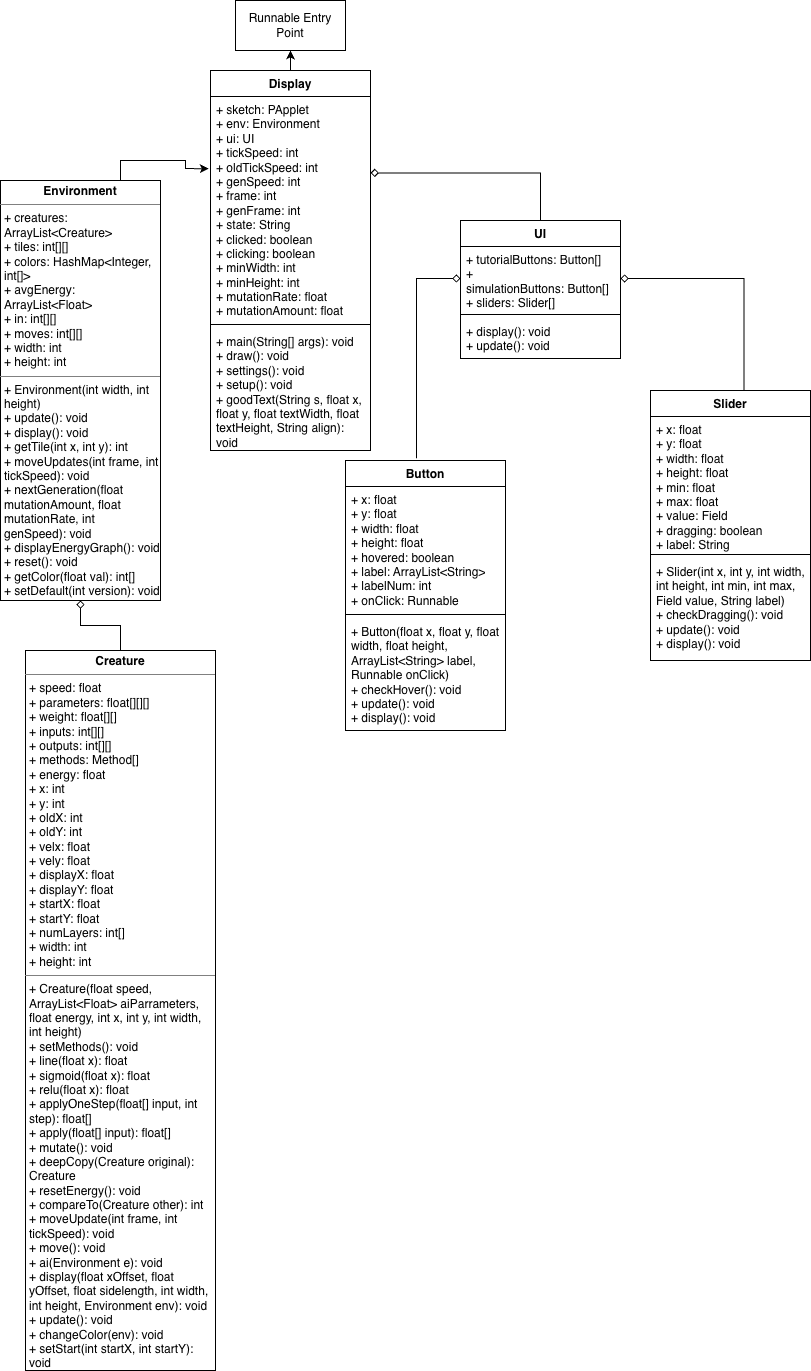

The diagram above was exported from draw.io. Its source (the exported page's mxGraphModel, read from the mxfile embedded in the PNG):
<mxGraphModel dx="554" dy="531" grid="1" gridSize="10" guides="1" tooltips="1" connect="1" arrows="1" fold="1" page="1" pageScale="1" pageWidth="1600" pageHeight="1700" math="0" shadow="0">
  <root>
    <mxCell id="0" />
    <mxCell id="1" parent="0" />
    <mxCell id="pIJfosVu2E7inQYSACC4-1" parent="1" style="html=1;whiteSpace=wrap;" value="Runnable Entry Point" vertex="1">
      <mxGeometry height="50" width="110" x="615" y="20" as="geometry" />
    </mxCell>
    <mxCell id="pIJfosVu2E7inQYSACC4-2" parent="1" style="verticalAlign=top;align=left;overflow=fill;html=1;whiteSpace=wrap;" value="&lt;p style=&quot;margin:0px;margin-top:4px;text-align:center;&quot;&gt;&lt;b&gt;Environment&lt;/b&gt;&lt;/p&gt;&lt;hr size=&quot;1&quot; style=&quot;border-style:solid;&quot;&gt;&lt;p style=&quot;margin:0px;margin-left:4px;&quot;&gt;+ creatures: ArrayList&amp;lt;Creature&amp;gt;&lt;/p&gt;&lt;p style=&quot;margin:0px;margin-left:4px;&quot;&gt;+ tiles: int[][]&lt;/p&gt;&lt;p style=&quot;margin:0px;margin-left:4px;&quot;&gt;+ colors: HashMap&amp;lt;Integer, int[]&amp;gt;&lt;/p&gt;&lt;p style=&quot;margin:0px;margin-left:4px;&quot;&gt;+ avgEnergy: ArrayList&amp;lt;Float&amp;gt;&lt;/p&gt;&lt;p style=&quot;margin:0px;margin-left:4px;&quot;&gt;+ in: int[][]&lt;/p&gt;&lt;p style=&quot;margin:0px;margin-left:4px;&quot;&gt;+ moves: int[][]&lt;/p&gt;&lt;p style=&quot;margin:0px;margin-left:4px;&quot;&gt;+ width: int&lt;/p&gt;&lt;p style=&quot;margin:0px;margin-left:4px;&quot;&gt;+ height: int&lt;/p&gt;&lt;hr size=&quot;1&quot; style=&quot;border-style:solid;&quot;&gt;&lt;p style=&quot;margin:0px;margin-left:4px;&quot;&gt;+ Environment(int width, int height)&lt;/p&gt;&lt;p style=&quot;margin:0px;margin-left:4px;&quot;&gt;+ update(): void&lt;/p&gt;&lt;p style=&quot;margin:0px;margin-left:4px;&quot;&gt;+ display(): void&lt;/p&gt;&lt;p style=&quot;margin:0px;margin-left:4px;&quot;&gt;+ getTile(int x, int y): int&lt;/p&gt;&lt;p style=&quot;margin:0px;margin-left:4px;&quot;&gt;+ moveUpdates(int frame, int tickSpeed): void&lt;/p&gt;&lt;p style=&quot;margin:0px;margin-left:4px;&quot;&gt;+ nextGeneration(float mutationAmount, float mutationRate, int genSpeed): void&lt;/p&gt;&lt;p style=&quot;margin:0px;margin-left:4px;&quot;&gt;+ displayEnergyGraph(): void&lt;/p&gt;&lt;p style=&quot;margin:0px;margin-left:4px;&quot;&gt;+ reset(): void&lt;/p&gt;&lt;p style=&quot;margin:0px;margin-left:4px;&quot;&gt;+ getColor(float val): int[]&lt;/p&gt;&lt;p style=&quot;margin:0px;margin-left:4px;&quot;&gt;+ setDefault(int version): void&lt;/p&gt;" vertex="1">
      <mxGeometry height="420" width="160" x="380" y="200" as="geometry" />
    </mxCell>
    <mxCell id="pIJfosVu2E7inQYSACC4-17" edge="1" parent="1" source="pIJfosVu2E7inQYSACC4-3" style="edgeStyle=orthogonalEdgeStyle;rounded=0;orthogonalLoop=1;jettySize=auto;html=1;exitX=0.5;exitY=0;exitDx=0;exitDy=0;endArrow=diamond;endFill=0;" target="pIJfosVu2E7inQYSACC4-2">
      <mxGeometry relative="1" as="geometry" />
    </mxCell>
    <mxCell id="pIJfosVu2E7inQYSACC4-3" parent="1" style="verticalAlign=top;align=left;overflow=fill;html=1;whiteSpace=wrap;" value="&lt;p style=&quot;margin:0px;margin-top:4px;text-align:center;&quot;&gt;&lt;b&gt;Creature&lt;/b&gt;&lt;/p&gt;&lt;hr size=&quot;1&quot; style=&quot;border-style:solid;&quot;&gt;&lt;p style=&quot;margin:0px;margin-left:4px;&quot;&gt;+ speed: float&lt;/p&gt;&lt;p style=&quot;margin:0px;margin-left:4px;&quot;&gt;+ parameters: float[][][]&lt;/p&gt;&lt;p style=&quot;margin:0px;margin-left:4px;&quot;&gt;+ weight: float[][]&lt;/p&gt;&lt;p style=&quot;margin:0px;margin-left:4px;&quot;&gt;+ inputs: int[][]&lt;/p&gt;&lt;p style=&quot;margin:0px;margin-left:4px;&quot;&gt;+ outputs: int[][]&lt;/p&gt;&lt;p style=&quot;margin:0px;margin-left:4px;&quot;&gt;+ methods: Method[]&lt;/p&gt;&lt;p style=&quot;margin:0px;margin-left:4px;&quot;&gt;+ energy: float&lt;/p&gt;&lt;p style=&quot;margin:0px;margin-left:4px;&quot;&gt;+ x: int&lt;/p&gt;&lt;p style=&quot;margin:0px;margin-left:4px;&quot;&gt;+ y: int&lt;/p&gt;&lt;p style=&quot;margin:0px;margin-left:4px;&quot;&gt;+ oldX: int&lt;/p&gt;&lt;p style=&quot;margin:0px;margin-left:4px;&quot;&gt;+ oldY: int&lt;/p&gt;&lt;p style=&quot;margin:0px;margin-left:4px;&quot;&gt;+ velx: float&lt;/p&gt;&lt;p style=&quot;margin:0px;margin-left:4px;&quot;&gt;+ vely: float&lt;/p&gt;&lt;p style=&quot;margin:0px;margin-left:4px;&quot;&gt;+ displayX: float&lt;/p&gt;&lt;p style=&quot;margin:0px;margin-left:4px;&quot;&gt;+ displayY: float&lt;/p&gt;&lt;p style=&quot;margin:0px;margin-left:4px;&quot;&gt;+ startX: float&lt;/p&gt;&lt;p style=&quot;margin:0px;margin-left:4px;&quot;&gt;+ startY: float&lt;/p&gt;&lt;p style=&quot;margin:0px;margin-left:4px;&quot;&gt;+ numLayers: int[]&lt;/p&gt;&lt;p style=&quot;margin:0px;margin-left:4px;&quot;&gt;+ width: int&lt;/p&gt;&lt;p style=&quot;margin:0px;margin-left:4px;&quot;&gt;+ height: int&lt;/p&gt;&lt;hr size=&quot;1&quot; style=&quot;border-style:solid;&quot;&gt;&lt;p style=&quot;margin:0px;margin-left:4px;&quot;&gt;+ Creature(float speed, ArrayList&amp;lt;Float&amp;gt; aiParrameters, float energy, int x, int y, int width, int height)&lt;/p&gt;&lt;p style=&quot;margin:0px;margin-left:4px;&quot;&gt;+ setMethods(): void&lt;/p&gt;&lt;p style=&quot;margin:0px;margin-left:4px;&quot;&gt;+ line(float x): float&lt;/p&gt;&lt;p style=&quot;margin:0px;margin-left:4px;&quot;&gt;+ sigmoid(float x): float&lt;/p&gt;&lt;p style=&quot;margin:0px;margin-left:4px;&quot;&gt;+ relu(float x): float&lt;/p&gt;&lt;p style=&quot;margin:0px;margin-left:4px;&quot;&gt;+ applyOneStep(float[] input, int step): float[]&lt;/p&gt;&lt;p style=&quot;margin:0px;margin-left:4px;&quot;&gt;+ apply(float[] input): float[]&lt;/p&gt;&lt;p style=&quot;margin:0px;margin-left:4px;&quot;&gt;+ mutate(): void&lt;/p&gt;&lt;p style=&quot;margin:0px;margin-left:4px;&quot;&gt;+ deepCopy(Creature original): Creature&lt;/p&gt;&lt;p style=&quot;margin:0px;margin-left:4px;&quot;&gt;+ resetEnergy(): void&lt;/p&gt;&lt;p style=&quot;margin:0px;margin-left:4px;&quot;&gt;+ compareTo(Creature other): int&lt;/p&gt;&lt;p style=&quot;margin:0px;margin-left:4px;&quot;&gt;+ moveUpdate(int frame, int tickSpeed): void&lt;/p&gt;&lt;p style=&quot;margin:0px;margin-left:4px;&quot;&gt;+ move(): void&lt;/p&gt;&lt;p style=&quot;margin:0px;margin-left:4px;&quot;&gt;+ ai(Environment e): void&lt;/p&gt;&lt;p style=&quot;margin:0px;margin-left:4px;&quot;&gt;+ display(float xOffset, float yOffset, float sidelength, int width, int height, Environment env): void&lt;br&gt;+ update(): void&lt;/p&gt;&lt;p style=&quot;margin:0px;margin-left:4px;&quot;&gt;+ changeColor(env): void&lt;/p&gt;&lt;p style=&quot;margin:0px;margin-left:4px;&quot;&gt;+ setStart(int startX, int startY): void&lt;/p&gt;" vertex="1">
      <mxGeometry height="720" width="190" x="405" y="670" as="geometry" />
    </mxCell>
    <mxCell id="pIJfosVu2E7inQYSACC4-18" parent="1" style="swimlane;fontStyle=1;align=center;verticalAlign=top;childLayout=stackLayout;horizontal=1;startSize=26;horizontalStack=0;resizeParent=1;resizeParentMax=0;resizeLast=0;collapsible=1;marginBottom=0;whiteSpace=wrap;html=1;" value="Display" vertex="1">
      <mxGeometry height="380" width="160" x="590" y="90" as="geometry" />
    </mxCell>
    <mxCell id="pIJfosVu2E7inQYSACC4-19" parent="pIJfosVu2E7inQYSACC4-18" style="text;strokeColor=none;fillColor=none;align=left;verticalAlign=top;spacingLeft=4;spacingRight=4;overflow=hidden;rotatable=0;points=[[0,0.5],[1,0.5]];portConstraint=eastwest;whiteSpace=wrap;html=1;" value="&lt;div&gt;+ sketch: PApplet&lt;/div&gt;+ env: Environment&lt;div&gt;+ ui: UI&lt;/div&gt;&lt;div&gt;+ tickSpeed: int&lt;/div&gt;&lt;div&gt;+ oldTickSpeed: int&lt;/div&gt;&lt;div&gt;+ genSpeed: int&lt;/div&gt;&lt;div&gt;+ frame: int&lt;/div&gt;&lt;div&gt;+ genFrame: int&lt;/div&gt;&lt;div&gt;+ state: String&lt;/div&gt;&lt;div&gt;+ clicked: boolean&lt;/div&gt;&lt;div&gt;+ clicking: boolean&lt;/div&gt;&lt;div&gt;+ minWidth: int&lt;/div&gt;&lt;div&gt;+ minHeight: int&lt;/div&gt;&lt;div&gt;+ mutationRate: float&lt;/div&gt;&lt;div&gt;+ mutationAmount: float&lt;/div&gt;" vertex="1">
      <mxGeometry height="224" width="160" y="26" as="geometry" />
    </mxCell>
    <mxCell id="pIJfosVu2E7inQYSACC4-20" parent="pIJfosVu2E7inQYSACC4-18" style="line;strokeWidth=1;fillColor=none;align=left;verticalAlign=middle;spacingTop=-1;spacingLeft=3;spacingRight=3;rotatable=0;labelPosition=right;points=[];portConstraint=eastwest;strokeColor=inherit;" value="" vertex="1">
      <mxGeometry height="8" width="160" y="250" as="geometry" />
    </mxCell>
    <mxCell id="pIJfosVu2E7inQYSACC4-21" parent="pIJfosVu2E7inQYSACC4-18" style="text;strokeColor=none;fillColor=none;align=left;verticalAlign=top;spacingLeft=4;spacingRight=4;overflow=hidden;rotatable=0;points=[[0,0.5],[1,0.5]];portConstraint=eastwest;whiteSpace=wrap;html=1;" value="&lt;div&gt;+ main(String[] args): void&lt;/div&gt;&lt;div&gt;+ draw(): void&lt;/div&gt;+ settings(): void&lt;div&gt;+ setup(): void&lt;/div&gt;&lt;div&gt;+ goodText(String s, float x, float y, float textWidth, float textHeight, String align): void&lt;/div&gt;" vertex="1">
      <mxGeometry height="122" width="160" y="258" as="geometry" />
    </mxCell>
    <mxCell id="pIJfosVu2E7inQYSACC4-22" parent="1" style="swimlane;fontStyle=1;align=center;verticalAlign=top;childLayout=stackLayout;horizontal=1;startSize=26;horizontalStack=0;resizeParent=1;resizeParentMax=0;resizeLast=0;collapsible=1;marginBottom=0;whiteSpace=wrap;html=1;" value="UI" vertex="1">
      <mxGeometry height="138" width="160" x="840" y="240" as="geometry" />
    </mxCell>
    <mxCell id="pIJfosVu2E7inQYSACC4-23" parent="pIJfosVu2E7inQYSACC4-22" style="text;strokeColor=none;fillColor=none;align=left;verticalAlign=top;spacingLeft=4;spacingRight=4;overflow=hidden;rotatable=0;points=[[0,0.5],[1,0.5]];portConstraint=eastwest;whiteSpace=wrap;html=1;" value="&lt;div&gt;+ tutorialButtons:&amp;nbsp;&lt;span style=&quot;background-color: transparent; color: light-dark(rgb(0, 0, 0), rgb(255, 255, 255));&quot;&gt;Button[]&lt;/span&gt;&lt;/div&gt;&lt;div&gt;+ simulationButtons:&amp;nbsp;&lt;span style=&quot;background-color: transparent; color: light-dark(rgb(0, 0, 0), rgb(255, 255, 255));&quot;&gt;Button[]&lt;/span&gt;&lt;/div&gt;&lt;div&gt;+ sliders:&amp;nbsp;&lt;span style=&quot;background-color: transparent; color: light-dark(rgb(0, 0, 0), rgb(255, 255, 255));&quot;&gt;Slider[]&lt;/span&gt;&lt;/div&gt;" vertex="1">
      <mxGeometry height="64" width="160" y="26" as="geometry" />
    </mxCell>
    <mxCell id="pIJfosVu2E7inQYSACC4-24" parent="pIJfosVu2E7inQYSACC4-22" style="line;strokeWidth=1;fillColor=none;align=left;verticalAlign=middle;spacingTop=-1;spacingLeft=3;spacingRight=3;rotatable=0;labelPosition=right;points=[];portConstraint=eastwest;strokeColor=inherit;" value="" vertex="1">
      <mxGeometry height="8" width="160" y="90" as="geometry" />
    </mxCell>
    <mxCell id="pIJfosVu2E7inQYSACC4-25" parent="pIJfosVu2E7inQYSACC4-22" style="text;strokeColor=none;fillColor=none;align=left;verticalAlign=top;spacingLeft=4;spacingRight=4;overflow=hidden;rotatable=0;points=[[0,0.5],[1,0.5]];portConstraint=eastwest;whiteSpace=wrap;html=1;" value="+ display(): void&lt;div&gt;+ update(): void&lt;/div&gt;" vertex="1">
      <mxGeometry height="40" width="160" y="98" as="geometry" />
    </mxCell>
    <mxCell id="pIJfosVu2E7inQYSACC4-26" edge="1" parent="1" source="pIJfosVu2E7inQYSACC4-22" style="edgeStyle=orthogonalEdgeStyle;rounded=0;orthogonalLoop=1;jettySize=auto;html=1;exitX=0.5;exitY=0;exitDx=0;exitDy=0;endArrow=diamond;endFill=0;entryX=1;entryY=0.341;entryDx=0;entryDy=0;entryPerimeter=0;" target="pIJfosVu2E7inQYSACC4-19">
      <mxGeometry relative="1" as="geometry">
        <mxPoint x="820" y="300" as="sourcePoint" />
        <mxPoint x="955" y="260" as="targetPoint" />
      </mxGeometry>
    </mxCell>
    <mxCell id="pIJfosVu2E7inQYSACC4-27" edge="1" parent="1" source="pIJfosVu2E7inQYSACC4-18" style="edgeStyle=orthogonalEdgeStyle;rounded=0;orthogonalLoop=1;jettySize=auto;html=1;exitX=0.5;exitY=0;exitDx=0;exitDy=0;endArrow=classic;endFill=1;entryX=0.5;entryY=1;entryDx=0;entryDy=0;" target="pIJfosVu2E7inQYSACC4-1">
      <mxGeometry relative="1" as="geometry">
        <mxPoint x="970" y="170" as="sourcePoint" />
        <mxPoint x="890" y="36" as="targetPoint" />
      </mxGeometry>
    </mxCell>
    <mxCell id="3Bxv_PAYDWg8WSzyWmQi-1" parent="1" style="swimlane;fontStyle=1;align=center;verticalAlign=top;childLayout=stackLayout;horizontal=1;startSize=26;horizontalStack=0;resizeParent=1;resizeParentMax=0;resizeLast=0;collapsible=1;marginBottom=0;whiteSpace=wrap;html=1;" value="Slider" vertex="1">
      <mxGeometry height="270" width="160" x="1030" y="410" as="geometry" />
    </mxCell>
    <mxCell id="3Bxv_PAYDWg8WSzyWmQi-2" parent="3Bxv_PAYDWg8WSzyWmQi-1" style="text;strokeColor=none;fillColor=none;align=left;verticalAlign=top;spacingLeft=4;spacingRight=4;overflow=hidden;rotatable=0;points=[[0,0.5],[1,0.5]];portConstraint=eastwest;whiteSpace=wrap;html=1;" value="+ x: float&lt;div&gt;+ y: float&lt;/div&gt;&lt;div&gt;+ width: float&lt;/div&gt;&lt;div&gt;+ height: float&lt;/div&gt;&lt;div&gt;+ min: float&lt;/div&gt;&lt;div&gt;+ max: float&lt;/div&gt;&lt;div&gt;+ value: Field&lt;/div&gt;&lt;div&gt;+ dragging: boolean&lt;/div&gt;&lt;div&gt;+ label: String&lt;/div&gt;" vertex="1">
      <mxGeometry height="134" width="160" y="26" as="geometry" />
    </mxCell>
    <mxCell id="3Bxv_PAYDWg8WSzyWmQi-3" parent="3Bxv_PAYDWg8WSzyWmQi-1" style="line;strokeWidth=1;fillColor=none;align=left;verticalAlign=middle;spacingTop=-1;spacingLeft=3;spacingRight=3;rotatable=0;labelPosition=right;points=[];portConstraint=eastwest;strokeColor=inherit;" value="" vertex="1">
      <mxGeometry height="8" width="160" y="160" as="geometry" />
    </mxCell>
    <mxCell id="3Bxv_PAYDWg8WSzyWmQi-4" parent="3Bxv_PAYDWg8WSzyWmQi-1" style="text;strokeColor=none;fillColor=none;align=left;verticalAlign=top;spacingLeft=4;spacingRight=4;overflow=hidden;rotatable=0;points=[[0,0.5],[1,0.5]];portConstraint=eastwest;whiteSpace=wrap;html=1;" value="+ Slider(int x, int y, int width, int height, int min, int max, Field value, String label)&lt;div&gt;+ checkDragging(): void&lt;/div&gt;&lt;div&gt;+ update(): void&lt;/div&gt;&lt;div&gt;+ display(): void&lt;/div&gt;" vertex="1">
      <mxGeometry height="102" width="160" y="168" as="geometry" />
    </mxCell>
    <mxCell id="3Bxv_PAYDWg8WSzyWmQi-5" parent="1" style="swimlane;fontStyle=1;align=center;verticalAlign=top;childLayout=stackLayout;horizontal=1;startSize=26;horizontalStack=0;resizeParent=1;resizeParentMax=0;resizeLast=0;collapsible=1;marginBottom=0;whiteSpace=wrap;html=1;" value="Button" vertex="1">
      <mxGeometry height="270" width="160" x="725" y="480" as="geometry" />
    </mxCell>
    <mxCell id="3Bxv_PAYDWg8WSzyWmQi-6" parent="3Bxv_PAYDWg8WSzyWmQi-5" style="text;strokeColor=none;fillColor=none;align=left;verticalAlign=top;spacingLeft=4;spacingRight=4;overflow=hidden;rotatable=0;points=[[0,0.5],[1,0.5]];portConstraint=eastwest;whiteSpace=wrap;html=1;" value="+ x: float&lt;div&gt;+ y: float&lt;/div&gt;&lt;div&gt;+ width: float&lt;/div&gt;&lt;div&gt;+ height: float&lt;/div&gt;&lt;div&gt;+ hovered: boolean&lt;/div&gt;&lt;div&gt;+ label: ArrayList&amp;lt;String&amp;gt;&lt;/div&gt;&lt;div&gt;+ labelNum: int&lt;/div&gt;&lt;div&gt;+ onClick: Runnable&lt;/div&gt;" vertex="1">
      <mxGeometry height="124" width="160" y="26" as="geometry" />
    </mxCell>
    <mxCell id="3Bxv_PAYDWg8WSzyWmQi-7" parent="3Bxv_PAYDWg8WSzyWmQi-5" style="line;strokeWidth=1;fillColor=none;align=left;verticalAlign=middle;spacingTop=-1;spacingLeft=3;spacingRight=3;rotatable=0;labelPosition=right;points=[];portConstraint=eastwest;strokeColor=inherit;" value="" vertex="1">
      <mxGeometry height="8" width="160" y="150" as="geometry" />
    </mxCell>
    <mxCell id="3Bxv_PAYDWg8WSzyWmQi-8" parent="3Bxv_PAYDWg8WSzyWmQi-5" style="text;strokeColor=none;fillColor=none;align=left;verticalAlign=top;spacingLeft=4;spacingRight=4;overflow=hidden;rotatable=0;points=[[0,0.5],[1,0.5]];portConstraint=eastwest;whiteSpace=wrap;html=1;" value="+ Button(float x, float y, float width, float height, ArrayList&amp;lt;String&amp;gt; label, Runnable onClick)&lt;div&gt;+ checkHover(): void&lt;/div&gt;&lt;div&gt;+ update(): void&lt;/div&gt;&lt;div&gt;+ display(): void&lt;/div&gt;" vertex="1">
      <mxGeometry height="112" width="160" y="158" as="geometry" />
    </mxCell>
    <mxCell id="3Bxv_PAYDWg8WSzyWmQi-9" edge="1" parent="1" source="3Bxv_PAYDWg8WSzyWmQi-1" style="edgeStyle=orthogonalEdgeStyle;rounded=0;orthogonalLoop=1;jettySize=auto;html=1;exitX=0.585;exitY=-0.002;exitDx=0;exitDy=0;endArrow=diamond;endFill=0;entryX=1;entryY=0.5;entryDx=0;entryDy=0;exitPerimeter=0;" target="pIJfosVu2E7inQYSACC4-23">
      <mxGeometry relative="1" as="geometry">
        <mxPoint x="1010" y="390" as="sourcePoint" />
        <mxPoint x="930" y="220" as="targetPoint" />
      </mxGeometry>
    </mxCell>
    <mxCell id="3Bxv_PAYDWg8WSzyWmQi-10" edge="1" parent="1" source="3Bxv_PAYDWg8WSzyWmQi-5" style="edgeStyle=orthogonalEdgeStyle;rounded=0;orthogonalLoop=1;jettySize=auto;html=1;exitX=0.444;exitY=-0.008;exitDx=0;exitDy=0;endArrow=diamond;endFill=0;entryX=0;entryY=0.5;entryDx=0;entryDy=0;exitPerimeter=0;" target="pIJfosVu2E7inQYSACC4-23">
      <mxGeometry relative="1" as="geometry">
        <mxPoint x="770" y="560" as="sourcePoint" />
        <mxPoint x="690" y="390" as="targetPoint" />
      </mxGeometry>
    </mxCell>
    <mxCell id="seqbxTaIVWL65bzdelSH-3" edge="1" parent="1" source="pIJfosVu2E7inQYSACC4-2" style="edgeStyle=orthogonalEdgeStyle;rounded=0;orthogonalLoop=1;jettySize=auto;html=1;exitX=0.75;exitY=0;exitDx=0;exitDy=0;entryX=-0.01;entryY=0.322;entryDx=0;entryDy=0;entryPerimeter=0;" target="pIJfosVu2E7inQYSACC4-19">
      <mxGeometry relative="1" as="geometry" />
    </mxCell>
  </root>
</mxGraphModel>